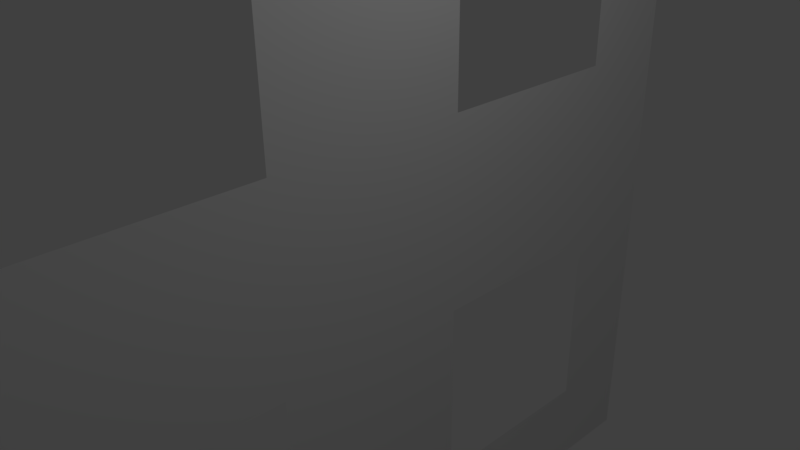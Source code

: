 # Source: windowWall.blend  (saved by Blender 2.77.0; exported with 4.5.12 LTS)
import bpy
from mathutils import Matrix  # noqa: F401  (used for matrix-valued properties, if any)

bpy.ops.wm.read_factory_settings(use_empty=True)
scene = bpy.context.scene
scene.name = 'Scene'

# ---- collections
col_collection_1 = bpy.data.collections.new('Collection 1'); scene.collection.children.link(col_collection_1)

# ---- world
world_world = bpy.data.worlds.new('World'); scene.world = world_world
world_world.color = (0.05088, 0.05088, 0.05088)
world_world.use_sun_shadow = False
world_world.sun_shadow_jitter_overblur = 0.0
world_world.cycles.sampling_method = 'MANUAL'

# ---- cameras
cam_camera = bpy.data.cameras.new('Camera')
cam_camera.clip_end = 100.0
cam_camera.lens = 35.0
cam_camera.sensor_width = 32.0
cam_camera.sensor_height = 18.0
cam_camera.ortho_scale = 7.314
cam_camera.dof.focus_distance = 0.0
cam_camera.dof.aperture_fstop = 128.0

# ---- lights
light_lamp = bpy.data.lights.new('Lamp', 'POINT')
light_lamp.transmission_factor = 0.0
light_lamp.cutoff_distance = 30.0
light_lamp.energy = 100.0
light_lamp.shadow_buffer_clip_start = 1.001
light_lamp.shadow_soft_size = 0.1
light_lamp.shadow_maximum_resolution = 0.006
light_lamp.use_absolute_resolution = True

# ---- meshes
me_plane = bpy.data.meshes.new('Plane')
me_plane.from_pydata([(-1.0, -1.0, 0.0), (1.0, -1.0, 0.0), (-1.0, 1.0, 0.0), (1.0, 1.0, 0.0), (-1.0, 0.0, 0.0), (0.0, -1.0, 0.0), (1.0, 0.0, 0.0), (0.0, 1.0, 0.0), (0.0, 0.0, 0.0), (-1.0, -0.5, 0.0), (0.5, -1.0, 0.0), (1.0, 0.5, 0.0), (-0.5, 1.0, 0.0), (-1.0, 0.5, 0.0), (-0.5, -1.0, 0.0), (1.0, -0.5, 0.0), (0.5, 1.0, 0.0), (0.0, 0.5, 0.0), (0.0, -0.5, 0.0), (-0.5, 0.0, 0.0), (0.5, 0.0, 0.0), (-1.0, -0.75, 0.0), (0.75, -1.0, 0.0), (1.0, 0.75, 0.0), (-0.75, 1.0, 0.0), (-1.0, 0.25, 0.0), (-0.25, -1.0, 0.0), (1.0, -0.25, 0.0), (0.25, 1.0, 0.0), (0.0, 0.75, 0.0), (0.0, -0.25, 0.0), (-0.75, 0.0, 0.0), (0.25, 0.0, 0.0), (-1.0, -0.25, 0.0), (0.25, -1.0, 0.0), (1.0, 0.25, 0.0), (-0.25, 1.0, 0.0), (-1.0, 0.75, 0.0), (-0.75, -1.0, 0.0), (1.0, -0.75, 0.0), (0.75, 1.0, 0.0), (0.0, 0.25, 0.0), (0.0, -0.75, 0.0), (-0.25, 0.0, 0.0), (0.75, 0.0, 0.0), (0.5, -0.25, 0.0), (0.5, -0.75, 0.0), (0.25, -0.5, 0.0), (0.75, -0.5, 0.0), (-0.5, -0.25, 0.0), (-0.5, -0.75, 0.0), (-0.75, -0.5, 0.0), (-0.25, -0.5, 0.0), (-0.5, 0.75, 0.0), (-0.5, 0.25, 0.0), (-0.75, 0.5, 0.0), (-0.25, 0.5, 0.0), (0.5, 0.75, 0.0), (0.5, 0.25, 0.0), (0.25, 0.5, 0.0), (0.75, 0.5, 0.0), (0.75, 0.25, 0.0), (0.25, 0.25, 0.0), (0.25, 0.75, 0.0), (-0.25, 0.25, 0.0), (-0.75, 0.25, 0.0), (-0.75, 0.75, 0.0), (-0.25, -0.75, 0.0), (-0.75, -0.75, 0.0), (-0.75, -0.25, 0.0), (0.75, -0.75, 0.0), (0.25, -0.75, 0.0), (0.25, -0.25, 0.0), (0.75, -0.25, 0.0), (-0.25, -0.25, 0.0), (-0.25, 0.75, 0.0), (0.75, 0.75, 0.0)], [], [(76, 23, 3, 40), (75, 29, 7, 36), (74, 30, 8, 43), (73, 27, 6, 44), (72, 45, 20, 32), (70, 39, 15, 48), (69, 49, 19, 31), (67, 42, 18, 52), (66, 53, 12, 24), (64, 41, 17, 56), (63, 57, 16, 28), (61, 35, 11, 60), (20, 44, 61, 58), (44, 6, 35, 61), (41, 62, 59, 17), (8, 32, 62, 41), (32, 20, 58, 62), (29, 63, 28, 7), (17, 59, 63, 29), (19, 43, 64, 54), (43, 8, 41, 64), (25, 65, 55, 13), (4, 31, 65, 25), (31, 19, 54, 65), (37, 66, 24, 2), (13, 55, 66, 37), (14, 26, 67, 50), (26, 5, 42, 67), (21, 68, 51, 9), (0, 38, 68, 21), (38, 14, 50, 68), (33, 69, 31, 4), (9, 51, 69, 33), (10, 22, 70, 46), (22, 1, 39, 70), (42, 71, 47, 18), (5, 34, 71, 42), (34, 10, 46, 71), (30, 72, 32, 8), (18, 47, 72, 30), (45, 73, 44, 20), (48, 15, 27, 73), (49, 74, 43, 19), (52, 18, 30, 74), (53, 75, 36, 12), (56, 17, 29, 75), (57, 76, 40, 16), (60, 11, 23, 76)])
_uv = me_plane.uv_layers.new(name='UVMap')
_uv.uv.foreach_set('vector', [0.1419, 0.001001, 0.001001, 0.001001, 0.001001, 0.1419, 0.1419, 0.1419, 0.1419, 0.1439, 0.001001, 0.1439, 0.001001, 0.2847, 0.1419, 0.2847, 0.2847, 0.001001, 0.1439, 0.001001, 0.1439, 0.1419, 0.2847, 0.1419, 0.2847, 0.1439, 0.1439, 0.1439, 0.1439, 0.2847, 0.2847, 0.2847, 0.1419, 0.2867, 0.001001, 0.2867, 0.001001, 0.4276, 0.1419, 0.4276, 0.4276, 0.001001, 0.2867, 0.001001, 0.2867, 0.1419, 0.4276, 0.1419, 0.4276, 0.1439, 0.2867, 0.1439, 0.2867, 0.2847, 0.4276, 0.2847, 0.2847, 0.2867, 0.1439, 0.2867, 0.1439, 0.4276, 0.2847, 0.4276, 0.4276, 0.2867, 0.2867, 0.2867, 0.2867, 0.4276, 0.4276, 0.4276, 0.1419, 0.4296, 0.001001, 0.4296, 0.001001, 0.5704, 0.1419, 0.5704, 0.5704, 0.001001, 0.4296, 0.001001, 0.4296, 0.1419, 0.5704, 0.1419, 0.2847, 0.4296, 0.1439, 0.4296, 0.1439, 0.5704, 0.2847, 0.5704, 0.5704, 0.1439, 0.4296, 0.1439, 0.4296, 0.2847, 0.5704, 0.2847, 0.4276, 0.4296, 0.2867, 0.4296, 0.2867, 0.5704, 0.4276, 0.5704, 0.5704, 0.2867, 0.4296, 0.2867, 0.4296, 0.4276, 0.5704, 0.4276, 0.5704, 0.4296, 0.4296, 0.4296, 0.4296, 0.5704, 0.5704, 0.5704, 0.1419, 0.5724, 0.001001, 0.5724, 0.001001, 0.7133, 0.1419, 0.7133, 0.7133, 0.001001, 0.5724, 0.001001, 0.5724, 0.1419, 0.7133, 0.1419, 0.7133, 0.1439, 0.5724, 0.1439, 0.5724, 0.2847, 0.7133, 0.2847, 0.2847, 0.5724, 0.1439, 0.5724, 0.1439, 0.7133, 0.2847, 0.7133, 0.4276, 0.5724, 0.2867, 0.5724, 0.2867, 0.7133, 0.4276, 0.7133, 0.7133, 0.2867, 0.5724, 0.2867, 0.5724, 0.4276, 0.7133, 0.4276, 0.7133, 0.4296, 0.5724, 0.4296, 0.5724, 0.5704, 0.7133, 0.5704, 0.5704, 0.5724, 0.4296, 0.5724, 0.4296, 0.7133, 0.5704, 0.7133, 0.7133, 0.5724, 0.5724, 0.5724, 0.5724, 0.7133, 0.7133, 0.7133, 0.8561, 0.001001, 0.7153, 0.001001, 0.7153, 0.1419, 0.8561, 0.1419, 0.1419, 0.7153, 0.001001, 0.7153, 0.001001, 0.8561, 0.1419, 0.8561, 0.8561, 0.1439, 0.7153, 0.1439, 0.7153, 0.2847, 0.8561, 0.2847, 0.2847, 0.7153, 0.1439, 0.7153, 0.1439, 0.8561, 0.2847, 0.8561, 0.4276, 0.7153, 0.2867, 0.7153, 0.2867, 0.8561, 0.4276, 0.8561, 0.8561, 0.2867, 0.7153, 0.2867, 0.7153, 0.4276, 0.8561, 0.4276, 0.5704, 0.7153, 0.4296, 0.7153, 0.4296, 0.8561, 0.5704, 0.8561, 0.8561, 0.4296, 0.7153, 0.4296, 0.7153, 0.5704, 0.8561, 0.5704, 0.7133, 0.7153, 0.5724, 0.7153, 0.5724, 0.8561, 0.7133, 0.8561, 0.8561, 0.5724, 0.7153, 0.5724, 0.7153, 0.7133, 0.8561, 0.7133, 0.8561, 0.7153, 0.7153, 0.7153, 0.7153, 0.8561, 0.8561, 0.8561, 0.999, 0.001001, 0.8581, 0.001001, 0.8581, 0.1419, 0.999, 0.1419, 0.1419, 0.8581, 0.001001, 0.8581, 0.001001, 0.999, 0.1419, 0.999, 0.999, 0.1439, 0.8581, 0.1439, 0.8581, 0.2847, 0.999, 0.2847, 0.2847, 0.8581, 0.1439, 0.8581, 0.1439, 0.999, 0.2847, 0.999, 0.4276, 0.8581, 0.2867, 0.8581, 0.2867, 0.999, 0.4276, 0.999, 0.999, 0.2867, 0.8581, 0.2867, 0.8581, 0.4276, 0.999, 0.4276, 0.999, 0.4296, 0.8581, 0.4296, 0.8581, 0.5704, 0.999, 0.5704, 0.5704, 0.8581, 0.4296, 0.8581, 0.4296, 0.999, 0.5704, 0.999, 0.999, 0.5724, 0.8581, 0.5724, 0.8581, 0.7133, 0.999, 0.7133, 0.7133, 0.8581, 0.5724, 0.8581, 0.5724, 0.999, 0.7133, 0.999, 0.999, 0.7153, 0.8581, 0.7153, 0.8581, 0.8561, 0.999, 0.8561, 0.8561, 0.8581, 0.7153, 0.8581, 0.7153, 0.999, 0.8561, 0.999])
me_plane.use_remesh_preserve_volume = False
me_plane.use_remesh_preserve_attributes = False
me_plane.use_mirror_vertex_groups = False
me_plane.update()

# ---- objects
ob_plane = bpy.data.objects.new('Plane', me_plane)
ob_lamp = bpy.data.objects.new('Lamp', light_lamp)
ob_camera = bpy.data.objects.new('Camera', cam_camera)

# ---- transforms, parenting, visibility, modifiers, constraints
ob_plane.location = (0.0, 0.0, 0.0)
ob_plane.rotation_euler = (-0.0, 1.571, 0.0)
ob_plane.scale = (6.128, 6.128, 6.128)
ob_plane.lineart.crease_threshold = 0.0
ob_lamp.location = (4.076, 1.005, 5.904)
ob_lamp.rotation_euler = (0.6503, 0.05522, 1.866)
ob_lamp.lock_rotations_4d = False
ob_lamp.empty_display_type = 'ARROWS'
ob_lamp.color = (0.0, 0.0, 0.0, 0.0)
ob_lamp.lineart.crease_threshold = 0.0
ob_camera.location = (7.481, -6.508, 5.344)
ob_camera.rotation_euler = (1.109, 0.01082, 0.8149)
ob_camera.lock_rotations_4d = False
ob_camera.empty_display_type = 'ARROWS'
ob_camera.color = (0.0, 0.0, 0.0, 0.0)
ob_camera.display_type = 'WIRE'
ob_camera.lineart.crease_threshold = 0.0

# ---- collection membership
col_collection_1.objects.link(ob_plane)
col_collection_1.objects.link(ob_lamp)
col_collection_1.objects.link(ob_camera)

# ---- scene / render settings (as saved in the file)
scene.camera = ob_camera
scene.frame_start = 1; scene.frame_end = 250; scene.frame_set(1)
scene.render.engine = 'BLENDER_EEVEE_NEXT'
scene.render.resolution_percentage = 50
scene.render.dither_intensity = 0.0
scene.cycles.use_denoising = False
scene.cycles.samples = 128
scene.cycles.sampling_pattern = 'TABULATED_SOBOL'
scene.cycles.light_sampling_threshold = 0.0
scene.cycles.use_adaptive_sampling = False
scene.cycles.use_light_tree = False
scene.cycles.blur_glossy = 0.0
scene.cycles.sample_clamp_indirect = 0.0
scene.view_settings.view_transform = 'Standard'
bpy.context.view_layer.update()
